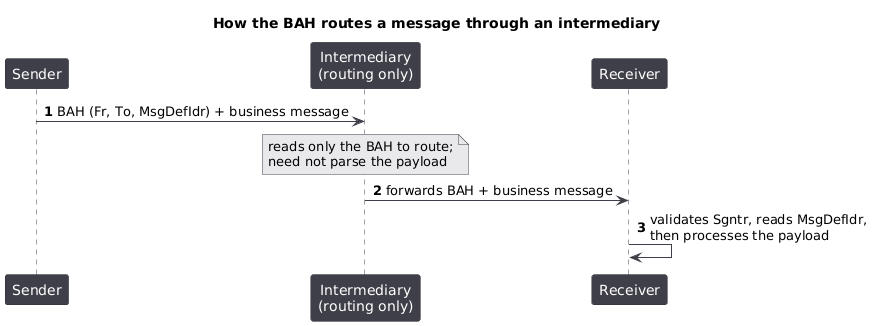

The diagram above was rendered by PlantUML. Its source (embedded in the PNG):
@startuml
title How the BAH routes a message through an intermediary
autonumber
skinparam shadowing false
skinparam sequence {
  ParticipantBackgroundColor #3F3F4A
  ParticipantBorderColor #2C2C34
  ParticipantFontColor white
  LifeLineBorderColor #3F3F4A
  ArrowColor #3F3F4A
}
skinparam noteBackgroundColor #E9E9EC
skinparam noteBorderColor #3F3F4A

participant "Sender" as S
participant "Intermediary\n(routing only)" as I
participant "Receiver" as R

S -> I : BAH (Fr, To, MsgDefIdr) + business message
note over I : reads only the BAH to route;\nneed not parse the payload
I -> R : forwards BAH + business message
R -> R : validates Sgntr, reads MsgDefIdr,\nthen processes the payload
@enduml